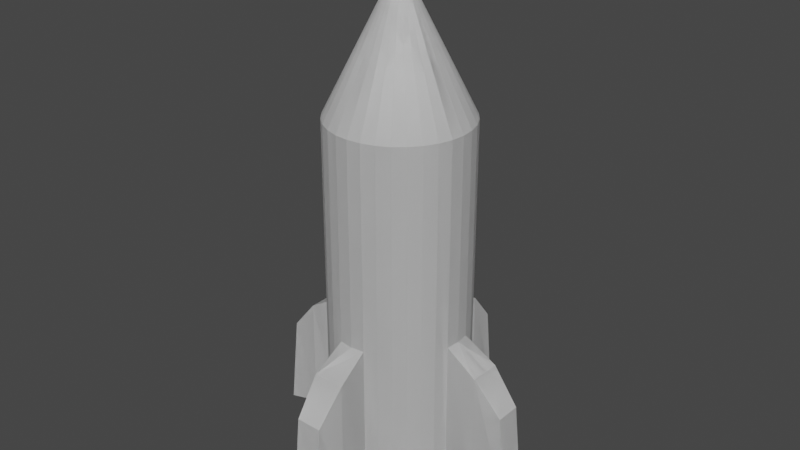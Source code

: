 # Source: missileV1.blend  (saved by Blender 3.6.13; exported with 4.5.12 LTS)
import bpy
from mathutils import Matrix  # noqa: F401  (used for matrix-valued properties, if any)

bpy.ops.wm.read_factory_settings(use_empty=True)
scene = bpy.context.scene
scene.name = 'Scene'

# ---- collections
col_collection = bpy.data.collections.new('Collection'); scene.collection.children.link(col_collection)

# ---- world
world_world = bpy.data.worlds.new('World'); scene.world = world_world
world_world.use_nodes = True; world_world.node_tree.nodes.clear()
_N = world_world.node_tree.nodes; _L = world_world.node_tree.links
n0 = _N.new('ShaderNodeOutputWorld'); n0.name = 'World Output'; n0.location = (300, 300)
n1 = _N.new('ShaderNodeBackground'); n1.name = 'Background'; n1.location = (10, 300)
n1.inputs[0].default_value = (0.05088, 0.05088, 0.05088, 1.0)
_L.new(n1.outputs[0], n0.inputs[0])
n0.is_active_output = True
world_world.color = (0.05088, 0.05088, 0.05088)
world_world.use_sun_shadow = False
world_world.sun_shadow_jitter_overblur = 0.0

# ---- meshes
me_cone = bpy.data.meshes.new('Cone')
me_cone.from_pydata([(0.0, 1.0, -1.0), (0.1951, 0.9808, -1.0), (0.3827, 0.9239, -1.0), (0.5556, 0.8315, -1.0), (0.7071, 0.7071, -1.0), (0.8315, 0.5556, -1.0), (0.9239, 0.3827, -1.0), (0.9808, 0.1951, -1.0), (1.0, 0.0, -1.0), (0.9808, -0.1951, -1.0), (0.9239, -0.3827, -1.0), (0.8315, -0.5556, -1.0), (0.7071, -0.7071, -1.0), (0.5556, -0.8315, -1.0), (0.3827, -0.9239, -1.0), (0.1951, -0.9808, -1.0), (0.0, -1.0, -1.0), (-0.1951, -0.9808, -1.0), (-0.3827, -0.9239, -1.0), (-0.5556, -0.8315, -1.0), (-0.7071, -0.7071, -1.0), (-0.8315, -0.5556, -1.0), (-0.9239, -0.3827, -1.0), (-0.9808, -0.1951, -1.0), (-1.0, 0.0, -1.0), (-0.9808, 0.1951, -1.0), (-0.9239, 0.3827, -1.0), (-0.8315, 0.5556, -1.0), (-0.7071, 0.7071, -1.0), (-0.5556, 0.8315, -1.0), (-0.3827, 0.9239, -1.0), (-0.1951, 0.9808, -1.0), (0.0, 0.0, 1.0), (0.1828, 0.898, -6.065), (0.3508, 0.847, -6.065), (0.5093, 0.7623, -6.065), (0.6483, 0.6483, -6.065), (0.7623, 0.5093, -6.065), (0.847, 0.3508, -6.065), (0.898, 0.1828, -6.065), (0.898, -0.1828, -6.065), (0.847, -0.3508, -6.065), (0.7623, -0.5093, -6.065), (0.6483, -0.6483, -6.065), (0.5093, -0.7623, -6.065), (0.3508, -0.847, -6.065), (0.1828, -0.898, -6.065), (-0.1828, -0.898, -6.065), (-0.3508, -0.847, -6.065), (-0.5093, -0.7623, -6.065), (-0.6483, -0.6483, -6.065), (-0.7623, -0.5093, -6.065), (-0.847, -0.3508, -6.065), (-0.898, -0.1828, -6.065), (-0.898, 0.1828, -6.065), (-0.847, 0.3508, -6.065), (-0.7623, 0.5093, -6.065), (-0.6483, 0.6483, -6.065), (-0.5093, 0.7623, -6.065), (-0.3508, 0.847, -6.065), (-0.1828, 0.898, -6.065), (-0.9808, 0.1951, -3.952), (-1.0, 0.0, -3.952), (-7.556e-08, 1.0, -3.952), (-0.1951, 0.9808, -3.952), (0.9808, 0.1951, -3.952), (0.1951, 0.9808, -3.952), (1.0, 0.0, -3.952), (0.1951, -0.9808, -3.952), (0.9808, -0.1951, -3.952), (-7.556e-08, -1.0, -3.952), (-0.9808, -0.1951, -3.952), (-0.1951, -0.9808, -3.952), (0.2275, 1.453, -5.914), (1.453, 0.2275, -5.914), (1.453, -0.2275, -5.914), (0.2275, -1.453, -5.914), (-0.2275, -1.453, -5.914), (-1.453, -0.2275, -5.914), (-1.453, 0.2275, -5.914), (-0.2275, 1.453, -5.914), (-1.453, 0.2275, -4.239), (1.453, 0.2275, -4.239), (0.2275, 1.453, -4.239), (0.2275, -1.453, -4.239), (1.453, -0.2275, -4.239), (-1.453, -0.2275, -4.239), (-0.2275, -1.453, -4.239), (-0.2275, 1.453, -4.239), (0.1993, 1.98, -6.073), (1.98, 0.1993, -6.073), (1.98, -0.1993, -6.073), (0.1993, -1.98, -6.073), (-0.1993, -1.98, -6.073), (-1.98, -0.1993, -6.073), (-1.98, 0.1993, -6.073), (-0.1993, 1.98, -6.073), (-1.846, 0.1858, -4.715), (1.846, 0.1858, -4.715), (0.1858, 1.846, -4.715), (0.1858, -1.846, -4.715), (1.846, -0.1858, -4.715), (-1.846, -0.1858, -4.715), (-0.1858, -1.846, -4.715), (-0.1858, 1.846, -4.715), (0.1951, 0.9808, -6.065), (0.3827, 0.9239, -6.065), (0.5556, 0.8315, -6.065), (0.7071, 0.7071, -6.065), (0.8315, 0.5556, -6.065), (0.9239, 0.3827, -6.065), (0.9808, 0.1951, -6.065), (0.9808, -0.1951, -6.065), (0.9239, -0.3827, -6.065), (0.8315, -0.5556, -6.065), (0.7071, -0.7071, -6.065), (0.5556, -0.8315, -6.065), (0.3827, -0.9239, -6.065), (0.1951, -0.9808, -6.065), (-0.1951, -0.9808, -6.065), (-0.3827, -0.9239, -6.065), (-0.5556, -0.8315, -6.065), (-0.7071, -0.7071, -6.065), (-0.8315, -0.5556, -6.065), (-0.9239, -0.3827, -6.065), (-0.9808, -0.1951, -6.065), (-0.9808, 0.1951, -6.065), (-0.9239, 0.3827, -6.065), (-0.8315, 0.5556, -6.065), (-0.7071, 0.7071, -6.065), (-0.5556, 0.8315, -6.065), (-0.3827, 0.9239, -6.065), (-0.1951, 0.9808, -6.065), (0.03592, 0.1746, -5.002), (0.06828, 0.1648, -5.002), (0.09912, 0.1483, -5.002), (0.1262, 0.1262, -5.002), (0.1483, 0.09912, -5.002), (0.1648, 0.06828, -5.002), (0.1746, 0.03592, -5.002), (0.1746, -0.03592, -5.002), (0.1648, -0.06828, -5.002), (0.1483, -0.09912, -5.002), (0.1262, -0.1262, -5.002), (0.09912, -0.1483, -5.002), (0.06828, -0.1648, -5.002), (0.03592, -0.1746, -5.002), (-0.03592, -0.1746, -5.002), (-0.06828, -0.1648, -5.002), (-0.09912, -0.1483, -5.002), (-0.1262, -0.1262, -5.002), (-0.1483, -0.09912, -5.002), (-0.1648, -0.06828, -5.002), (-0.1746, -0.03592, -5.002), (-0.1746, 0.03592, -5.002), (-0.1648, 0.06828, -5.002), (-0.1483, 0.09912, -5.002), (-0.1262, 0.1262, -5.002), (-0.09912, 0.1483, -5.002), (-0.06828, 0.1648, -5.002), (-0.03592, 0.1746, -5.002), (0.1828, 0.898, -5.457), (0.3508, 0.847, -5.457), (0.5093, 0.7623, -5.457), (0.6483, 0.6483, -5.457), (0.7623, 0.5093, -5.457), (0.847, 0.3508, -5.457), (0.898, 0.1828, -5.457), (0.898, -0.1828, -5.457), (0.847, -0.3508, -5.457), (0.7623, -0.5093, -5.457), (0.6483, -0.6483, -5.457), (0.5093, -0.7623, -5.457), (0.3508, -0.847, -5.457), (0.1828, -0.898, -5.457), (-0.1828, -0.898, -5.457), (-0.3508, -0.847, -5.457), (-0.5093, -0.7623, -5.457), (-0.6483, -0.6483, -5.457), (-0.7623, -0.5093, -5.457), (-0.847, -0.3508, -5.457), (-0.898, -0.1828, -5.457), (-0.898, 0.1828, -5.457), (-0.847, 0.3508, -5.457), (-0.7623, 0.5093, -5.457), (-0.6483, 0.6483, -5.457), (-0.5093, 0.7623, -5.457), (-0.3508, 0.847, -5.457), (-0.1828, 0.898, -5.457), (0.4904, -0.09755, 0.0)], [], [(0, 32, 1), (1, 32, 2), (2, 32, 3), (3, 32, 4), (4, 32, 5), (5, 32, 6), (6, 32, 7), (7, 32, 8), (8, 32, 189, 9), (9, 189, 32, 10), (10, 32, 11), (11, 32, 12), (12, 32, 13), (13, 32, 14), (14, 32, 15), (15, 32, 16), (16, 32, 17), (17, 32, 18), (18, 32, 19), (19, 32, 20), (20, 32, 21), (21, 32, 22), (22, 32, 23), (23, 32, 24), (24, 32, 25), (25, 32, 26), (26, 32, 27), (27, 32, 28), (28, 32, 29), (29, 32, 30), (64, 63, 66, 83, 88), (30, 32, 31), (31, 32, 0), (44, 45, 173, 172), (86, 81, 97, 102), (66, 105, 73, 83), (4, 5, 109, 108), (11, 12, 115, 114), (18, 19, 121, 120), (25, 26, 127, 126, 61), (5, 6, 110, 109), (12, 13, 116, 115), (19, 20, 122, 121), (26, 27, 128, 127), (62, 61, 81, 86, 71), (6, 7, 65, 111, 110), (13, 14, 117, 116), (20, 21, 123, 122), (111, 65, 82, 74), (27, 28, 129, 128), (14, 15, 68, 118, 117), (21, 22, 124, 123), (1, 2, 106, 105, 66), (61, 126, 79, 81), (132, 64, 88, 80), (28, 29, 130, 129), (22, 23, 71, 125, 124), (2, 3, 107, 106), (29, 30, 131, 130), (125, 78, 79, 126), (17, 18, 120, 119, 72), (9, 10, 113, 112, 69), (3, 4, 108, 107), (30, 31, 64, 132, 131), (10, 11, 114, 113), (23, 24, 62, 71), (16, 17, 72, 70), (15, 16, 70, 68), (8, 9, 69, 67), (7, 8, 67, 65), (0, 1, 66, 63), (31, 0, 63, 64), (24, 25, 61, 62), (85, 75, 91, 101), (73, 80, 96, 89), (84, 87, 103, 100), (76, 84, 100, 92), (65, 67, 69, 85, 82), (80, 88, 104, 96), (72, 119, 77, 87), (112, 111, 74, 75), (69, 112, 75, 85), (105, 132, 80, 73), (125, 71, 86, 78), (119, 118, 76, 77), (78, 94, 95, 79), (118, 68, 84, 76), (70, 72, 87, 84, 68), (101, 91, 90, 98), (103, 93, 92, 100), (102, 97, 95, 94), (82, 85, 101, 98), (81, 79, 95, 97), (75, 74, 90, 91), (88, 83, 99, 104), (78, 86, 102, 94), (87, 77, 93, 103), (74, 82, 98, 90), (77, 76, 92, 93), (83, 73, 89, 99), (99, 89, 96, 104), (34, 33, 105, 106), (35, 34, 106, 107), (36, 35, 107, 108), (37, 36, 108, 109), (38, 37, 109, 110), (39, 38, 110, 111), (40, 39, 111, 112), (41, 40, 112, 113), (42, 41, 113, 114), (43, 42, 114, 115), (44, 43, 115, 116), (45, 44, 116, 117), (46, 45, 117, 118), (47, 46, 118, 119), (48, 47, 119, 120), (49, 48, 120, 121), (50, 49, 121, 122), (51, 50, 122, 123), (52, 51, 123, 124), (53, 52, 124, 125), (54, 53, 125, 126), (55, 54, 126, 127), (56, 55, 127, 128), (57, 56, 128, 129), (58, 57, 129, 130), (59, 58, 130, 131), (60, 59, 131, 132), (33, 60, 132, 105), (133, 134, 135, 136, 137, 138, 139, 140, 141, 142, 143, 144, 145, 146, 147, 148, 149, 150, 151, 152, 153, 154, 155, 156, 157, 158, 159, 160), (58, 59, 187, 186), (45, 46, 174, 173), (59, 60, 188, 187), (46, 47, 175, 174), (33, 34, 162, 161), (60, 33, 161, 188), (47, 48, 176, 175), (34, 35, 163, 162), (48, 49, 177, 176), (35, 36, 164, 163), (49, 50, 178, 177), (36, 37, 165, 164), (50, 51, 179, 178), (37, 38, 166, 165), (51, 52, 180, 179), (38, 39, 167, 166), (52, 53, 181, 180), (39, 40, 168, 167), (53, 54, 182, 181), (40, 41, 169, 168), (54, 55, 183, 182), (41, 42, 170, 169), (55, 56, 184, 183), (42, 43, 171, 170), (56, 57, 185, 184), (43, 44, 172, 171), (57, 58, 186, 185), (134, 133, 161, 162), (135, 134, 162, 163), (136, 135, 163, 164), (137, 136, 164, 165), (138, 137, 165, 166), (139, 138, 166, 167), (140, 139, 167, 168), (141, 140, 168, 169), (142, 141, 169, 170), (143, 142, 170, 171), (144, 143, 171, 172), (145, 144, 172, 173), (146, 145, 173, 174), (147, 146, 174, 175), (148, 147, 175, 176), (149, 148, 176, 177), (150, 149, 177, 178), (151, 150, 178, 179), (152, 151, 179, 180), (153, 152, 180, 181), (154, 153, 181, 182), (155, 154, 182, 183), (156, 155, 183, 184), (157, 156, 184, 185), (158, 157, 185, 186), (159, 158, 186, 187), (160, 159, 187, 188), (133, 160, 188, 161)])
_uv = me_cone.uv_layers.new(name='UVMap')
_uv.uv.foreach_set('vector', [0.25, 0.49, 0.25, 0.25, 0.2968, 0.4854, 0.2968, 0.4854, 0.25, 0.25, 0.3418, 0.4717, 0.3418, 0.4717, 0.25, 0.25, 0.3833, 0.4496, 0.3833, 0.4496, 0.25, 0.25, 0.4197, 0.4197, 0.4197, 0.4197, 0.25, 0.25, 0.4496, 0.3833, 0.4496, 0.3833, 0.25, 0.25, 0.4717, 0.3418, 0.4717, 0.3418, 0.25, 0.25, 0.4854, 0.2968, 0.4854, 0.2968, 0.25, 0.25, 0.49, 0.25, 0.49, 0.25, 0.25, 0.25, 0.3677, 0.2266, 0.4854, 0.2032, 0.4854, 0.2032, 0.3677, 0.2266, 0.25, 0.25, 0.4717, 0.1582, 0.4717, 0.1582, 0.25, 0.25, 0.4496, 0.1167, 0.4496, 0.1167, 0.25, 0.25, 0.4197, 0.08029, 0.4197, 0.08029, 0.25, 0.25, 0.3833, 0.05045, 0.3833, 0.05045, 0.25, 0.25, 0.3418, 0.02827, 0.3418, 0.02827, 0.25, 0.25, 0.2968, 0.01461, 0.2968, 0.01461, 0.25, 0.25, 0.25, 0.01, 0.25, 0.01, 0.25, 0.25, 0.2032, 0.01461, 0.2032, 0.01461, 0.25, 0.25, 0.1582, 0.02827, 0.1582, 0.02827, 0.25, 0.25, 0.1167, 0.05045, 0.1167, 0.05045, 0.25, 0.25, 0.08029, 0.08029, 0.08029, 0.08029, 0.25, 0.25, 0.05045, 0.1167, 0.05045, 0.1167, 0.25, 0.25, 0.02827, 0.1582, 0.02827, 0.1582, 0.25, 0.25, 0.01461, 0.2032, 0.01461, 0.2032, 0.25, 0.25, 0.01, 0.25, 0.01, 0.25, 0.25, 0.25, 0.01461, 0.2968, 0.01461, 0.2968, 0.25, 0.25, 0.02827, 0.3418, 0.02827, 0.3418, 0.25, 0.25, 0.05045, 0.3833, 0.05045, 0.3833, 0.25, 0.25, 0.08029, 0.4197, 0.08029, 0.4197, 0.25, 0.25, 0.1167, 0.4496, 0.1167, 0.4496, 0.25, 0.25, 0.1582, 0.4717, 0.2032, 0.4854, 0.25, 0.49, 0.2968, 0.4854, 0.2968, 0.4854, 0.2032, 0.4854, 0.1582, 0.4717, 0.25, 0.25, 0.2032, 0.4854, 0.2032, 0.4854, 0.25, 0.25, 0.25, 0.49, 0.8722, 0.06705, 0.8342, 0.04672, 0.8342, 0.04672, 0.8722, 0.06705, 0.01461, 0.2032, 0.01461, 0.2968, 0.01461, 0.2968, 0.01461, 0.2032, 0.2968, 0.4854, 0.2968, 0.4854, 0.2968, 0.4854, 0.2968, 0.4854, 0.4197, 0.4197, 0.4496, 0.3833, 0.4496, 0.3833, 0.4197, 0.4197, 0.4496, 0.1167, 0.4197, 0.08029, 0.4197, 0.08029, 0.4496, 0.1167, 0.1582, 0.02827, 0.1167, 0.05045, 0.1167, 0.05045, 0.1582, 0.02827, 0.01461, 0.2968, 0.02827, 0.3418, 0.02827, 0.3418, 0.01461, 0.2968, 0.01461, 0.2968, 0.4496, 0.3833, 0.4717, 0.3418, 0.4717, 0.3418, 0.4496, 0.3833, 0.4197, 0.08029, 0.3833, 0.05045, 0.3833, 0.05045, 0.4197, 0.08029, 0.1167, 0.05045, 0.08029, 0.08029, 0.08029, 0.08029, 0.1167, 0.05045, 0.02827, 0.3418, 0.05045, 0.3833, 0.05045, 0.3833, 0.02827, 0.3418, 0.01, 0.25, 0.01461, 0.2968, 0.01461, 0.2968, 0.01461, 0.2032, 0.01461, 0.2032, 0.4717, 0.3418, 0.4854, 0.2968, 0.4854, 0.2968, 0.4854, 0.2968, 0.4717, 0.3418, 0.3833, 0.05045, 0.3418, 0.02827, 0.3418, 0.02827, 0.3833, 0.05045, 0.08029, 0.08029, 0.05045, 0.1167, 0.05045, 0.1167, 0.08029, 0.08029, 0.4854, 0.2968, 0.4854, 0.2968, 0.4854, 0.2968, 0.4854, 0.2968, 0.05045, 0.3833, 0.08029, 0.4197, 0.08029, 0.4197, 0.05045, 0.3833, 0.3418, 0.02827, 0.2968, 0.01461, 0.2968, 0.01461, 0.2968, 0.01461, 0.3418, 0.02827, 0.05045, 0.1167, 0.02827, 0.1582, 0.02827, 0.1582, 0.05045, 0.1167, 0.2968, 0.4854, 0.3418, 0.4717, 0.3418, 0.4717, 0.2968, 0.4854, 0.2968, 0.4854, 0.01461, 0.2968, 0.01461, 0.2968, 0.01461, 0.2968, 0.01461, 0.2968, 0.2032, 0.4854, 0.2032, 0.4854, 0.2032, 0.4854, 0.2032, 0.4854, 0.08029, 0.4197, 0.1167, 0.4496, 0.1167, 0.4496, 0.08029, 0.4197, 0.02827, 0.1582, 0.01461, 0.2032, 0.01461, 0.2032, 0.01461, 0.2032, 0.02827, 0.1582, 0.3418, 0.4717, 0.3833, 0.4496, 0.3833, 0.4496, 0.3418, 0.4717, 0.1167, 0.4496, 0.1582, 0.4717, 0.1582, 0.4717, 0.1167, 0.4496, 0.5146, 0.2032, 0.5146, 0.2032, 0.5146, 0.2968, 0.5146, 0.2968, 0.2032, 0.01461, 0.1582, 0.02827, 0.1582, 0.02827, 0.2032, 0.01461, 0.2032, 0.01461, 0.4854, 0.2032, 0.4717, 0.1582, 0.4717, 0.1582, 0.4854, 0.2032, 0.4854, 0.2032, 0.3833, 0.4496, 0.4197, 0.4197, 0.4197, 0.4197, 0.3833, 0.4496, 0.1582, 0.4717, 0.2032, 0.4854, 0.2032, 0.4854, 0.2032, 0.4854, 0.1582, 0.4717, 0.4717, 0.1582, 0.4496, 0.1167, 0.4496, 0.1167, 0.4717, 0.1582, 0.01461, 0.2032, 0.01, 0.25, 0.01, 0.25, 0.01461, 0.2032, 0.25, 0.01, 0.2032, 0.01461, 0.2032, 0.01461, 0.25, 0.01, 0.2968, 0.01461, 0.25, 0.01, 0.25, 0.01, 0.2968, 0.01461, 0.49, 0.25, 0.4854, 0.2032, 0.4854, 0.2032, 0.49, 0.25, 0.4854, 0.2968, 0.49, 0.25, 0.49, 0.25, 0.4854, 0.2968, 0.25, 0.49, 0.2968, 0.4854, 0.2968, 0.4854, 0.25, 0.49, 0.2032, 0.4854, 0.25, 0.49, 0.25, 0.49, 0.2032, 0.4854, 0.01, 0.25, 0.01461, 0.2968, 0.01461, 0.2968, 0.01, 0.25, 0.4854, 0.2032, 0.4854, 0.2032, 0.4854, 0.2032, 0.4854, 0.2032, 0.7968, 0.4854, 0.7032, 0.4854, 0.7032, 0.4854, 0.7968, 0.4854, 0.2968, 0.01461, 0.2032, 0.01461, 0.2032, 0.01461, 0.2968, 0.01461, 0.2968, 0.01461, 0.2968, 0.01461, 0.2968, 0.01461, 0.2968, 0.01461, 0.4854, 0.2968, 0.49, 0.25, 0.4854, 0.2032, 0.4854, 0.2032, 0.4854, 0.2968, 0.2032, 0.4854, 0.2032, 0.4854, 0.2032, 0.4854, 0.2032, 0.4854, 0.2032, 0.01461, 0.2032, 0.01461, 0.2032, 0.01461, 0.2032, 0.01461, 0.9854, 0.2032, 0.9854, 0.2968, 0.9854, 0.2968, 0.9854, 0.2032, 0.4854, 0.2032, 0.4854, 0.2032, 0.4854, 0.2032, 0.4854, 0.2032, 0.7968, 0.4854, 0.7032, 0.4854, 0.7032, 0.4854, 0.7968, 0.4854, 0.01461, 0.2032, 0.01461, 0.2032, 0.01461, 0.2032, 0.01461, 0.2032, 0.7032, 0.01461, 0.7968, 0.01461, 0.7968, 0.01461, 0.7032, 0.01461, 0.5146, 0.2032, 0.5146, 0.2032, 0.5146, 0.2968, 0.5146, 0.2968, 0.2968, 0.01461, 0.2968, 0.01461, 0.2968, 0.01461, 0.2968, 0.01461, 0.25, 0.01, 0.2032, 0.01461, 0.2032, 0.01461, 0.2968, 0.01461, 0.2968, 0.01461, 0.4854, 0.2032, 0.4854, 0.2032, 0.4854, 0.2968, 0.4854, 0.2968, 0.2032, 0.01461, 0.2032, 0.01461, 0.2968, 0.01461, 0.2968, 0.01461, 0.01461, 0.2032, 0.01461, 0.2968, 0.01461, 0.2968, 0.01461, 0.2032, 0.4854, 0.2968, 0.4854, 0.2032, 0.4854, 0.2032, 0.4854, 0.2968, 0.01461, 0.2968, 0.01461, 0.2968, 0.01461, 0.2968, 0.01461, 0.2968, 0.9854, 0.2032, 0.9854, 0.2968, 0.9854, 0.2968, 0.9854, 0.2032, 0.2032, 0.4854, 0.2968, 0.4854, 0.2968, 0.4854, 0.2032, 0.4854, 0.01461, 0.2032, 0.01461, 0.2032, 0.01461, 0.2032, 0.01461, 0.2032, 0.2032, 0.01461, 0.2032, 0.01461, 0.2032, 0.01461, 0.2032, 0.01461, 0.4854, 0.2968, 0.4854, 0.2968, 0.4854, 0.2968, 0.4854, 0.2968, 0.7032, 0.01461, 0.7968, 0.01461, 0.7968, 0.01461, 0.7032, 0.01461, 0.2968, 0.4854, 0.2968, 0.4854, 0.2968, 0.4854, 0.2968, 0.4854, 0.2968, 0.4854, 0.2968, 0.4854, 0.2032, 0.4854, 0.2032, 0.4854, 0.8342, 0.4533, 0.7939, 0.4655, 0.7968, 0.4854, 0.8418, 0.4717, 0.8722, 0.4329, 0.8342, 0.4533, 0.8418, 0.4717, 0.8833, 0.4496, 0.9056, 0.4056, 0.8722, 0.4329, 0.8833, 0.4496, 0.9197, 0.4197, 0.9329, 0.3722, 0.9056, 0.4056, 0.9197, 0.4197, 0.9496, 0.3833, 0.9533, 0.3342, 0.9329, 0.3722, 0.9496, 0.3833, 0.9717, 0.3418, 0.9655, 0.2939, 0.9533, 0.3342, 0.9717, 0.3418, 0.9854, 0.2968, 0.9655, 0.2061, 0.9655, 0.2939, 0.9854, 0.2968, 0.9854, 0.2032, 0.9533, 0.1658, 0.9655, 0.2061, 0.9854, 0.2032, 0.9717, 0.1582, 0.9329, 0.1278, 0.9533, 0.1658, 0.9717, 0.1582, 0.9496, 0.1167, 0.9056, 0.09442, 0.9329, 0.1278, 0.9496, 0.1167, 0.9197, 0.08029, 0.8722, 0.06705, 0.9056, 0.09442, 0.9197, 0.08029, 0.8833, 0.05045, 0.8342, 0.04672, 0.8722, 0.06705, 0.8833, 0.05045, 0.8418, 0.02827, 0.7939, 0.03449, 0.8342, 0.04672, 0.8418, 0.02827, 0.7968, 0.01461, 0.7061, 0.03449, 0.7939, 0.03449, 0.7968, 0.01461, 0.7032, 0.01461, 0.6658, 0.04672, 0.7061, 0.03449, 0.7032, 0.01461, 0.6582, 0.02827, 0.6278, 0.06705, 0.6658, 0.04672, 0.6582, 0.02827, 0.6167, 0.05045, 0.5944, 0.09442, 0.6278, 0.06705, 0.6167, 0.05045, 0.5803, 0.08029, 0.5671, 0.1278, 0.5944, 0.09442, 0.5803, 0.08029, 0.5504, 0.1167, 0.5467, 0.1658, 0.5671, 0.1278, 0.5504, 0.1167, 0.5283, 0.1582, 0.5345, 0.2061, 0.5467, 0.1658, 0.5283, 0.1582, 0.5146, 0.2032, 0.5345, 0.2939, 0.5345, 0.2061, 0.5146, 0.2032, 0.5146, 0.2968, 0.5467, 0.3342, 0.5345, 0.2939, 0.5146, 0.2968, 0.5283, 0.3418, 0.5671, 0.3722, 0.5467, 0.3342, 0.5283, 0.3418, 0.5504, 0.3833, 0.5944, 0.4056, 0.5671, 0.3722, 0.5504, 0.3833, 0.5803, 0.4197, 0.6278, 0.4329, 0.5944, 0.4056, 0.5803, 0.4197, 0.6167, 0.4496, 0.6658, 0.4533, 0.6278, 0.4329, 0.6167, 0.4496, 0.6582, 0.4717, 0.7061, 0.4655, 0.6658, 0.4533, 0.6582, 0.4717, 0.7032, 0.4854, 0.7939, 0.4655, 0.7061, 0.4655, 0.7032, 0.4854, 0.7968, 0.4854, 0.7927, 0.4576, 0.8311, 0.4459, 0.8678, 0.4263, 0.8999, 0.3999, 0.9263, 0.3678, 0.9459, 0.3311, 0.9576, 0.2927, 0.9576, 0.2073, 0.9459, 0.1689, 0.9263, 0.1322, 0.8999, 0.1001, 0.8678, 0.0737, 0.8311, 0.05411, 0.7927, 0.04244, 0.7073, 0.04244, 0.6689, 0.05411, 0.6322, 0.0737, 0.6001, 0.1001, 0.5737, 0.1322, 0.5541, 0.1689, 0.5424, 0.2073, 0.5424, 0.2927, 0.5541, 0.3311, 0.5737, 0.3678, 0.6001, 0.3999, 0.6322, 0.4263, 0.6689, 0.4459, 0.7073, 0.4576, 0.6278, 0.4329, 0.6658, 0.4533, 0.6658, 0.4533, 0.6278, 0.4329, 0.8342, 0.04672, 0.7939, 0.03449, 0.7939, 0.03449, 0.8342, 0.04672, 0.6658, 0.4533, 0.7061, 0.4655, 0.7061, 0.4655, 0.6658, 0.4533, 0.7939, 0.03449, 0.7061, 0.03449, 0.7061, 0.03449, 0.7939, 0.03449, 0.7939, 0.4655, 0.8342, 0.4533, 0.8342, 0.4533, 0.7939, 0.4655, 0.7061, 0.4655, 0.7939, 0.4655, 0.7939, 0.4655, 0.7061, 0.4655, 0.7061, 0.03449, 0.6658, 0.04672, 0.6658, 0.04672, 0.7061, 0.03449, 0.8342, 0.4533, 0.8722, 0.4329, 0.8722, 0.4329, 0.8342, 0.4533, 0.6658, 0.04672, 0.6278, 0.06705, 0.6278, 0.06705, 0.6658, 0.04672, 0.8722, 0.4329, 0.9056, 0.4056, 0.9056, 0.4056, 0.8722, 0.4329, 0.6278, 0.06705, 0.5944, 0.09442, 0.5944, 0.09442, 0.6278, 0.06705, 0.9056, 0.4056, 0.9329, 0.3722, 0.9329, 0.3722, 0.9056, 0.4056, 0.5944, 0.09442, 0.5671, 0.1278, 0.5671, 0.1278, 0.5944, 0.09442, 0.9329, 0.3722, 0.9533, 0.3342, 0.9533, 0.3342, 0.9329, 0.3722, 0.5671, 0.1278, 0.5467, 0.1658, 0.5467, 0.1658, 0.5671, 0.1278, 0.9533, 0.3342, 0.9655, 0.2939, 0.9655, 0.2939, 0.9533, 0.3342, 0.5467, 0.1658, 0.5345, 0.2061, 0.5345, 0.2061, 0.5467, 0.1658, 0.9655, 0.2939, 0.9655, 0.2061, 0.9655, 0.2061, 0.9655, 0.2939, 0.5345, 0.2061, 0.5345, 0.2939, 0.5345, 0.2939, 0.5345, 0.2061, 0.9655, 0.2061, 0.9533, 0.1658, 0.9533, 0.1658, 0.9655, 0.2061, 0.5345, 0.2939, 0.5467, 0.3342, 0.5467, 0.3342, 0.5345, 0.2939, 0.9533, 0.1658, 0.9329, 0.1278, 0.9329, 0.1278, 0.9533, 0.1658, 0.5467, 0.3342, 0.5671, 0.3722, 0.5671, 0.3722, 0.5467, 0.3342, 0.9329, 0.1278, 0.9056, 0.09442, 0.9056, 0.09442, 0.9329, 0.1278, 0.5671, 0.3722, 0.5944, 0.4056, 0.5944, 0.4056, 0.5671, 0.3722, 0.9056, 0.09442, 0.8722, 0.06705, 0.8722, 0.06705, 0.9056, 0.09442, 0.5944, 0.4056, 0.6278, 0.4329, 0.6278, 0.4329, 0.5944, 0.4056, 0.8311, 0.4459, 0.7927, 0.4576, 0.7939, 0.4655, 0.8342, 0.4533, 0.8678, 0.4263, 0.8311, 0.4459, 0.8342, 0.4533, 0.8722, 0.4329, 0.8999, 0.3999, 0.8678, 0.4263, 0.8722, 0.4329, 0.9056, 0.4056, 0.9263, 0.3678, 0.8999, 0.3999, 0.9056, 0.4056, 0.9329, 0.3722, 0.9459, 0.3311, 0.9263, 0.3678, 0.9329, 0.3722, 0.9533, 0.3342, 0.9576, 0.2927, 0.9459, 0.3311, 0.9533, 0.3342, 0.9655, 0.2939, 0.9576, 0.2073, 0.9576, 0.2927, 0.9655, 0.2939, 0.9655, 0.2061, 0.9459, 0.1689, 0.9576, 0.2073, 0.9655, 0.2061, 0.9533, 0.1658, 0.9263, 0.1322, 0.9459, 0.1689, 0.9533, 0.1658, 0.9329, 0.1278, 0.8999, 0.1001, 0.9263, 0.1322, 0.9329, 0.1278, 0.9056, 0.09442, 0.8678, 0.0737, 0.8999, 0.1001, 0.9056, 0.09442, 0.8722, 0.06705, 0.8311, 0.05411, 0.8678, 0.0737, 0.8722, 0.06705, 0.8342, 0.04672, 0.7927, 0.04244, 0.8311, 0.05411, 0.8342, 0.04672, 0.7939, 0.03449, 0.7073, 0.04244, 0.7927, 0.04244, 0.7939, 0.03449, 0.7061, 0.03449, 0.6689, 0.05411, 0.7073, 0.04244, 0.7061, 0.03449, 0.6658, 0.04672, 0.6322, 0.0737, 0.6689, 0.05411, 0.6658, 0.04672, 0.6278, 0.06705, 0.6001, 0.1001, 0.6322, 0.0737, 0.6278, 0.06705, 0.5944, 0.09442, 0.5737, 0.1322, 0.6001, 0.1001, 0.5944, 0.09442, 0.5671, 0.1278, 0.5541, 0.1689, 0.5737, 0.1322, 0.5671, 0.1278, 0.5467, 0.1658, 0.5424, 0.2073, 0.5541, 0.1689, 0.5467, 0.1658, 0.5345, 0.2061, 0.5424, 0.2927, 0.5424, 0.2073, 0.5345, 0.2061, 0.5345, 0.2939, 0.5541, 0.3311, 0.5424, 0.2927, 0.5345, 0.2939, 0.5467, 0.3342, 0.5737, 0.3678, 0.5541, 0.3311, 0.5467, 0.3342, 0.5671, 0.3722, 0.6001, 0.3999, 0.5737, 0.3678, 0.5671, 0.3722, 0.5944, 0.4056, 0.6322, 0.4263, 0.6001, 0.3999, 0.5944, 0.4056, 0.6278, 0.4329, 0.6689, 0.4459, 0.6322, 0.4263, 0.6278, 0.4329, 0.6658, 0.4533, 0.7073, 0.4576, 0.6689, 0.4459, 0.6658, 0.4533, 0.7061, 0.4655, 0.7927, 0.4576, 0.7073, 0.4576, 0.7061, 0.4655, 0.7939, 0.4655])
me_cone.update()
me_cone_001 = bpy.data.meshes.new('Cone.001')
me_cone_001.from_pydata([(0.0, 1.0, -1.0), (0.1951, 0.9808, -1.0), (0.3827, 0.9239, -1.0), (0.5556, 0.8315, -1.0), (0.7071, 0.7071, -1.0), (0.8315, 0.5556, -1.0), (0.9239, 0.3827, -1.0), (0.9808, 0.1951, -1.0), (1.0, 0.0, -1.0), (0.9808, -0.1951, -1.0), (0.9239, -0.3827, -1.0), (0.8315, -0.5556, -1.0), (0.7071, -0.7071, -1.0), (0.5556, -0.8315, -1.0), (0.3827, -0.9239, -1.0), (0.1951, -0.9808, -1.0), (0.0, -1.0, -1.0), (-0.1951, -0.9808, -1.0), (-0.3827, -0.9239, -1.0), (-0.5556, -0.8315, -1.0), (-0.7071, -0.7071, -1.0), (-0.8315, -0.5556, -1.0), (-0.9239, -0.3827, -1.0), (-0.9808, -0.1951, -1.0), (-1.0, 0.0, -1.0), (-0.9808, 0.1951, -1.0), (-0.9239, 0.3827, -1.0), (-0.8315, 0.5556, -1.0), (-0.7071, 0.7071, -1.0), (-0.5556, 0.8315, -1.0), (-0.3827, 0.9239, -1.0), (-0.1951, 0.9808, -1.0), (0.0, 0.0, 1.0), (-0.9808, 0.1951, -3.952), (-1.0, 0.0, -3.952), (-7.556e-08, 1.0, -3.952), (-0.1951, 0.9808, -3.952), (0.9808, 0.1951, -3.952), (0.1951, 0.9808, -3.952), (1.0, 0.0, -3.952), (0.1951, -0.9808, -3.952), (0.9808, -0.1951, -3.952), (-7.556e-08, -1.0, -3.952), (-0.9808, -0.1951, -3.952), (-0.1951, -0.9808, -3.952), (0.2275, 1.453, -5.914), (1.453, 0.2275, -5.914), (1.453, -0.2275, -5.914), (0.2275, -1.453, -5.914), (-0.2275, -1.453, -5.914), (-1.453, -0.2275, -5.914), (-1.453, 0.2275, -5.914), (-0.2275, 1.453, -5.914), (-1.453, 0.2275, -4.239), (1.453, 0.2275, -4.239), (0.2275, 1.453, -4.239), (0.2275, -1.453, -4.239), (1.453, -0.2275, -4.239), (-1.453, -0.2275, -4.239), (-0.2275, -1.453, -4.239), (-0.2275, 1.453, -4.239), (0.1993, 1.98, -6.073), (1.98, 0.1993, -6.073), (1.98, -0.1993, -6.073), (0.1993, -1.98, -6.073), (-0.1993, -1.98, -6.073), (-1.98, -0.1993, -6.073), (-1.98, 0.1993, -6.073), (-0.1993, 1.98, -6.073), (-1.846, 0.1858, -4.715), (1.846, 0.1858, -4.715), (0.1858, 1.846, -4.715), (0.1858, -1.846, -4.715), (1.846, -0.1858, -4.715), (-1.846, -0.1858, -4.715), (-0.1858, -1.846, -4.715), (-0.1858, 1.846, -4.715), (0.1951, 0.9808, -6.065), (0.9808, 0.1951, -6.065), (0.9808, -0.1951, -6.065), (0.1951, -0.9808, -6.065), (-0.1951, -0.9808, -6.065), (-0.9808, -0.1951, -6.065), (-0.9808, 0.1951, -6.065), (-0.1951, 0.9808, -6.065), (0.4904, -0.09755, 0.0)], [], [(0, 32, 1), (1, 32, 2), (2, 32, 3), (3, 32, 4), (4, 32, 5), (5, 32, 6), (6, 32, 7), (7, 32, 8), (8, 32, 85, 9), (9, 85, 32, 10), (10, 32, 11), (11, 32, 12), (12, 32, 13), (13, 32, 14), (14, 32, 15), (15, 32, 16), (16, 32, 17), (17, 32, 18), (18, 32, 19), (19, 32, 20), (20, 32, 21), (21, 32, 22), (22, 32, 23), (23, 32, 24), (24, 32, 25), (25, 32, 26), (26, 32, 27), (27, 32, 28), (28, 32, 29), (29, 32, 30), (36, 35, 38, 55, 60), (30, 32, 31), (31, 32, 0), (58, 53, 69, 74), (38, 77, 45, 55), (34, 33, 53, 58, 43), (78, 37, 54, 46), (33, 83, 51, 53), (84, 36, 60, 52), (82, 50, 51, 83), (57, 47, 63, 73), (45, 52, 68, 61), (56, 59, 75, 72), (48, 56, 72, 64), (37, 39, 41, 57, 54), (52, 60, 76, 68), (44, 81, 49, 59), (79, 78, 46, 47), (41, 79, 47, 57), (77, 84, 52, 45), (82, 43, 58, 50), (81, 80, 48, 49), (50, 66, 67, 51), (80, 40, 56, 48), (42, 44, 59, 56, 40), (73, 63, 62, 70), (75, 65, 64, 72), (74, 69, 67, 66), (54, 57, 73, 70), (53, 51, 67, 69), (47, 46, 62, 63), (60, 55, 71, 76), (50, 58, 74, 66), (59, 49, 65, 75), (46, 54, 70, 62), (49, 48, 64, 65), (55, 45, 61, 71), (71, 61, 68, 76)])
_uv = me_cone_001.uv_layers.new(name='UVMap')
_uv.uv.foreach_set('vector', [0.25, 0.49, 0.25, 0.25, 0.2968, 0.4854, 0.2968, 0.4854, 0.25, 0.25, 0.3418, 0.4717, 0.3418, 0.4717, 0.25, 0.25, 0.3833, 0.4496, 0.3833, 0.4496, 0.25, 0.25, 0.4197, 0.4197, 0.4197, 0.4197, 0.25, 0.25, 0.4496, 0.3833, 0.4496, 0.3833, 0.25, 0.25, 0.4717, 0.3418, 0.4717, 0.3418, 0.25, 0.25, 0.4854, 0.2968, 0.4854, 0.2968, 0.25, 0.25, 0.49, 0.25, 0.49, 0.25, 0.25, 0.25, 0.3677, 0.2266, 0.4854, 0.2032, 0.4854, 0.2032, 0.3677, 0.2266, 0.25, 0.25, 0.4717, 0.1582, 0.4717, 0.1582, 0.25, 0.25, 0.4496, 0.1167, 0.4496, 0.1167, 0.25, 0.25, 0.4197, 0.08029, 0.4197, 0.08029, 0.25, 0.25, 0.3833, 0.05045, 0.3833, 0.05045, 0.25, 0.25, 0.3418, 0.02827, 0.3418, 0.02827, 0.25, 0.25, 0.2968, 0.01461, 0.2968, 0.01461, 0.25, 0.25, 0.25, 0.01, 0.25, 0.01, 0.25, 0.25, 0.2032, 0.01461, 0.2032, 0.01461, 0.25, 0.25, 0.1582, 0.02827, 0.1582, 0.02827, 0.25, 0.25, 0.1167, 0.05045, 0.1167, 0.05045, 0.25, 0.25, 0.08029, 0.08029, 0.08029, 0.08029, 0.25, 0.25, 0.05045, 0.1167, 0.05045, 0.1167, 0.25, 0.25, 0.02827, 0.1582, 0.02827, 0.1582, 0.25, 0.25, 0.01461, 0.2032, 0.01461, 0.2032, 0.25, 0.25, 0.01, 0.25, 0.01, 0.25, 0.25, 0.25, 0.01461, 0.2968, 0.01461, 0.2968, 0.25, 0.25, 0.02827, 0.3418, 0.02827, 0.3418, 0.25, 0.25, 0.05045, 0.3833, 0.05045, 0.3833, 0.25, 0.25, 0.08029, 0.4197, 0.08029, 0.4197, 0.25, 0.25, 0.1167, 0.4496, 0.1167, 0.4496, 0.25, 0.25, 0.1582, 0.4717, 0.2032, 0.4854, 0.25, 0.49, 0.2968, 0.4854, 0.2968, 0.4854, 0.2032, 0.4854, 0.1582, 0.4717, 0.25, 0.25, 0.2032, 0.4854, 0.2032, 0.4854, 0.25, 0.25, 0.25, 0.49, 0.01461, 0.2032, 0.01461, 0.2968, 0.01461, 0.2968, 0.01461, 0.2032, 0.2968, 0.4854, 0.2968, 0.4854, 0.2968, 0.4854, 0.2968, 0.4854, 0.01, 0.25, 0.01461, 0.2968, 0.01461, 0.2968, 0.01461, 0.2032, 0.01461, 0.2032, 0.4854, 0.2968, 0.4854, 0.2968, 0.4854, 0.2968, 0.4854, 0.2968, 0.01461, 0.2968, 0.01461, 0.2968, 0.01461, 0.2968, 0.01461, 0.2968, 0.2032, 0.4854, 0.2032, 0.4854, 0.2032, 0.4854, 0.2032, 0.4854, 0.5146, 0.2032, 0.5146, 0.2032, 0.5146, 0.2968, 0.5146, 0.2968, 0.4854, 0.2032, 0.4854, 0.2032, 0.4854, 0.2032, 0.4854, 0.2032, 0.7968, 0.4854, 0.7032, 0.4854, 0.7032, 0.4854, 0.7968, 0.4854, 0.2968, 0.01461, 0.2032, 0.01461, 0.2032, 0.01461, 0.2968, 0.01461, 0.2968, 0.01461, 0.2968, 0.01461, 0.2968, 0.01461, 0.2968, 0.01461, 0.4854, 0.2968, 0.49, 0.25, 0.4854, 0.2032, 0.4854, 0.2032, 0.4854, 0.2968, 0.2032, 0.4854, 0.2032, 0.4854, 0.2032, 0.4854, 0.2032, 0.4854, 0.2032, 0.01461, 0.2032, 0.01461, 0.2032, 0.01461, 0.2032, 0.01461, 0.9854, 0.2032, 0.9854, 0.2968, 0.9854, 0.2968, 0.9854, 0.2032, 0.4854, 0.2032, 0.4854, 0.2032, 0.4854, 0.2032, 0.4854, 0.2032, 0.7968, 0.4854, 0.7032, 0.4854, 0.7032, 0.4854, 0.7968, 0.4854, 0.01461, 0.2032, 0.01461, 0.2032, 0.01461, 0.2032, 0.01461, 0.2032, 0.7032, 0.01461, 0.7968, 0.01461, 0.7968, 0.01461, 0.7032, 0.01461, 0.5146, 0.2032, 0.5146, 0.2032, 0.5146, 0.2968, 0.5146, 0.2968, 0.2968, 0.01461, 0.2968, 0.01461, 0.2968, 0.01461, 0.2968, 0.01461, 0.25, 0.01, 0.2032, 0.01461, 0.2032, 0.01461, 0.2968, 0.01461, 0.2968, 0.01461, 0.4854, 0.2032, 0.4854, 0.2032, 0.4854, 0.2968, 0.4854, 0.2968, 0.2032, 0.01461, 0.2032, 0.01461, 0.2968, 0.01461, 0.2968, 0.01461, 0.01461, 0.2032, 0.01461, 0.2968, 0.01461, 0.2968, 0.01461, 0.2032, 0.4854, 0.2968, 0.4854, 0.2032, 0.4854, 0.2032, 0.4854, 0.2968, 0.01461, 0.2968, 0.01461, 0.2968, 0.01461, 0.2968, 0.01461, 0.2968, 0.9854, 0.2032, 0.9854, 0.2968, 0.9854, 0.2968, 0.9854, 0.2032, 0.2032, 0.4854, 0.2968, 0.4854, 0.2968, 0.4854, 0.2032, 0.4854, 0.01461, 0.2032, 0.01461, 0.2032, 0.01461, 0.2032, 0.01461, 0.2032, 0.2032, 0.01461, 0.2032, 0.01461, 0.2032, 0.01461, 0.2032, 0.01461, 0.4854, 0.2968, 0.4854, 0.2968, 0.4854, 0.2968, 0.4854, 0.2968, 0.7032, 0.01461, 0.7968, 0.01461, 0.7968, 0.01461, 0.7032, 0.01461, 0.2968, 0.4854, 0.2968, 0.4854, 0.2968, 0.4854, 0.2968, 0.4854, 0.2968, 0.4854, 0.2968, 0.4854, 0.2032, 0.4854, 0.2032, 0.4854])
me_cone_001.update()
me_cone_002 = bpy.data.meshes.new('Cone.002')
me_cone_002.from_pydata([(0.0, 1.0, -1.0), (0.1951, 0.9808, -1.0), (0.3827, 0.9239, -1.0), (0.5556, 0.8315, -1.0), (0.7071, 0.7071, -1.0), (0.8315, 0.5556, -1.0), (0.9239, 0.3827, -1.0), (0.9808, 0.1951, -1.0), (1.0, 0.0, -1.0), (0.9808, -0.1951, -1.0), (0.9239, -0.3827, -1.0), (0.8315, -0.5556, -1.0), (0.7071, -0.7071, -1.0), (0.5556, -0.8315, -1.0), (0.3827, -0.9239, -1.0), (0.1951, -0.9808, -1.0), (0.0, -1.0, -1.0), (-0.1951, -0.9808, -1.0), (-0.3827, -0.9239, -1.0), (-0.5556, -0.8315, -1.0), (-0.7071, -0.7071, -1.0), (-0.8315, -0.5556, -1.0), (-0.9239, -0.3827, -1.0), (-0.9808, -0.1951, -1.0), (-1.0, 0.0, -1.0), (-0.9808, 0.1951, -1.0), (-0.9239, 0.3827, -1.0), (-0.8315, 0.5556, -1.0), (-0.7071, 0.7071, -1.0), (-0.5556, 0.8315, -1.0), (-0.3827, 0.9239, -1.0), (-0.1951, 0.9808, -1.0), (0.1828, 0.898, -6.065), (0.3508, 0.847, -6.065), (0.5093, 0.7623, -6.065), (0.6483, 0.6483, -6.065), (0.7623, 0.5093, -6.065), (0.847, 0.3508, -6.065), (0.898, 0.1828, -6.065), (0.898, -0.1828, -6.065), (0.847, -0.3508, -6.065), (0.7623, -0.5093, -6.065), (0.6483, -0.6483, -6.065), (0.5093, -0.7623, -6.065), (0.3508, -0.847, -6.065), (0.1828, -0.898, -6.065), (-0.1828, -0.898, -6.065), (-0.3508, -0.847, -6.065), (-0.5093, -0.7623, -6.065), (-0.6483, -0.6483, -6.065), (-0.7623, -0.5093, -6.065), (-0.847, -0.3508, -6.065), (-0.898, -0.1828, -6.065), (-0.898, 0.1828, -6.065), (-0.847, 0.3508, -6.065), (-0.7623, 0.5093, -6.065), (-0.6483, 0.6483, -6.065), (-0.5093, 0.7623, -6.065), (-0.3508, 0.847, -6.065), (-0.1828, 0.898, -6.065), (-0.9808, 0.1951, -3.952), (-1.0, 0.0, -3.952), (-7.556e-08, 1.0, -3.952), (-0.1951, 0.9808, -3.952), (0.9808, 0.1951, -3.952), (0.1951, 0.9808, -3.952), (1.0, 0.0, -3.952), (0.1951, -0.9808, -3.952), (0.9808, -0.1951, -3.952), (-7.556e-08, -1.0, -3.952), (-0.9808, -0.1951, -3.952), (-0.1951, -0.9808, -3.952), (0.1951, 0.9808, -6.065), (0.3827, 0.9239, -6.065), (0.5556, 0.8315, -6.065), (0.7071, 0.7071, -6.065), (0.8315, 0.5556, -6.065), (0.9239, 0.3827, -6.065), (0.9808, 0.1951, -6.065), (0.9808, -0.1951, -6.065), (0.9239, -0.3827, -6.065), (0.8315, -0.5556, -6.065), (0.7071, -0.7071, -6.065), (0.5556, -0.8315, -6.065), (0.3827, -0.9239, -6.065), (0.1951, -0.9808, -6.065), (-0.1951, -0.9808, -6.065), (-0.3827, -0.9239, -6.065), (-0.5556, -0.8315, -6.065), (-0.7071, -0.7071, -6.065), (-0.8315, -0.5556, -6.065), (-0.9239, -0.3827, -6.065), (-0.9808, -0.1951, -6.065), (-0.9808, 0.1951, -6.065), (-0.9239, 0.3827, -6.065), (-0.8315, 0.5556, -6.065), (-0.7071, 0.7071, -6.065), (-0.5556, 0.8315, -6.065), (-0.3827, 0.9239, -6.065), (-0.1951, 0.9808, -6.065), (0.03592, 0.1746, -5.002), (0.06828, 0.1648, -5.002), (0.09912, 0.1483, -5.002), (0.1262, 0.1262, -5.002), (0.1483, 0.09912, -5.002), (0.1648, 0.06828, -5.002), (0.1746, 0.03592, -5.002), (0.1746, -0.03592, -5.002), (0.1648, -0.06828, -5.002), (0.1483, -0.09912, -5.002), (0.1262, -0.1262, -5.002), (0.09912, -0.1483, -5.002), (0.06828, -0.1648, -5.002), (0.03592, -0.1746, -5.002), (-0.03592, -0.1746, -5.002), (-0.06828, -0.1648, -5.002), (-0.09912, -0.1483, -5.002), (-0.1262, -0.1262, -5.002), (-0.1483, -0.09912, -5.002), (-0.1648, -0.06828, -5.002), (-0.1746, -0.03592, -5.002), (-0.1746, 0.03592, -5.002), (-0.1648, 0.06828, -5.002), (-0.1483, 0.09912, -5.002), (-0.1262, 0.1262, -5.002), (-0.09912, 0.1483, -5.002), (-0.06828, 0.1648, -5.002), (-0.03592, 0.1746, -5.002), (0.1828, 0.898, -5.457), (0.3508, 0.847, -5.457), (0.5093, 0.7623, -5.457), (0.6483, 0.6483, -5.457), (0.7623, 0.5093, -5.457), (0.847, 0.3508, -5.457), (0.898, 0.1828, -5.457), (0.898, -0.1828, -5.457), (0.847, -0.3508, -5.457), (0.7623, -0.5093, -5.457), (0.6483, -0.6483, -5.457), (0.5093, -0.7623, -5.457), (0.3508, -0.847, -5.457), (0.1828, -0.898, -5.457), (-0.1828, -0.898, -5.457), (-0.3508, -0.847, -5.457), (-0.5093, -0.7623, -5.457), (-0.6483, -0.6483, -5.457), (-0.7623, -0.5093, -5.457), (-0.847, -0.3508, -5.457), (-0.898, -0.1828, -5.457), (-0.898, 0.1828, -5.457), (-0.847, 0.3508, -5.457), (-0.7623, 0.5093, -5.457), (-0.6483, 0.6483, -5.457), (-0.5093, 0.7623, -5.457), (-0.3508, 0.847, -5.457), (-0.1828, 0.898, -5.457)], [], [(43, 44, 140, 139), (4, 5, 76, 75), (11, 12, 82, 81), (18, 19, 88, 87), (25, 26, 94, 93, 60), (5, 6, 77, 76), (12, 13, 83, 82), (19, 20, 89, 88), (26, 27, 95, 94), (6, 7, 64, 78, 77), (13, 14, 84, 83), (20, 21, 90, 89), (27, 28, 96, 95), (14, 15, 67, 85, 84), (21, 22, 91, 90), (1, 2, 73, 72, 65), (28, 29, 97, 96), (22, 23, 70, 92, 91), (2, 3, 74, 73), (29, 30, 98, 97), (17, 18, 87, 86, 71), (9, 10, 80, 79, 68), (3, 4, 75, 74), (30, 31, 63, 99, 98), (10, 11, 81, 80), (23, 24, 61, 70), (16, 17, 71, 69), (15, 16, 69, 67), (8, 9, 68, 66), (7, 8, 66, 64), (0, 1, 65, 62), (31, 0, 62, 63), (24, 25, 60, 61), (33, 32, 72, 73), (34, 33, 73, 74), (35, 34, 74, 75), (36, 35, 75, 76), (37, 36, 76, 77), (38, 37, 77, 78), (39, 38, 78, 79), (40, 39, 79, 80), (41, 40, 80, 81), (42, 41, 81, 82), (43, 42, 82, 83), (44, 43, 83, 84), (45, 44, 84, 85), (46, 45, 85, 86), (47, 46, 86, 87), (48, 47, 87, 88), (49, 48, 88, 89), (50, 49, 89, 90), (51, 50, 90, 91), (52, 51, 91, 92), (53, 52, 92, 93), (54, 53, 93, 94), (55, 54, 94, 95), (56, 55, 95, 96), (57, 56, 96, 97), (58, 57, 97, 98), (59, 58, 98, 99), (32, 59, 99, 72), (100, 101, 102, 103, 104, 105, 106, 107, 108, 109, 110, 111, 112, 113, 114, 115, 116, 117, 118, 119, 120, 121, 122, 123, 124, 125, 126, 127), (57, 58, 154, 153), (44, 45, 141, 140), (58, 59, 155, 154), (45, 46, 142, 141), (32, 33, 129, 128), (59, 32, 128, 155), (46, 47, 143, 142), (33, 34, 130, 129), (47, 48, 144, 143), (34, 35, 131, 130), (48, 49, 145, 144), (35, 36, 132, 131), (49, 50, 146, 145), (36, 37, 133, 132), (50, 51, 147, 146), (37, 38, 134, 133), (51, 52, 148, 147), (38, 39, 135, 134), (52, 53, 149, 148), (39, 40, 136, 135), (53, 54, 150, 149), (40, 41, 137, 136), (54, 55, 151, 150), (41, 42, 138, 137), (55, 56, 152, 151), (42, 43, 139, 138), (56, 57, 153, 152), (101, 100, 128, 129), (102, 101, 129, 130), (103, 102, 130, 131), (104, 103, 131, 132), (105, 104, 132, 133), (106, 105, 133, 134), (107, 106, 134, 135), (108, 107, 135, 136), (109, 108, 136, 137), (110, 109, 137, 138), (111, 110, 138, 139), (112, 111, 139, 140), (113, 112, 140, 141), (114, 113, 141, 142), (115, 114, 142, 143), (116, 115, 143, 144), (117, 116, 144, 145), (118, 117, 145, 146), (119, 118, 146, 147), (120, 119, 147, 148), (121, 120, 148, 149), (122, 121, 149, 150), (123, 122, 150, 151), (124, 123, 151, 152), (125, 124, 152, 153), (126, 125, 153, 154), (127, 126, 154, 155), (100, 127, 155, 128)])
_uv = me_cone_002.uv_layers.new(name='UVMap')
_uv.uv.foreach_set('vector', [0.8722, 0.06705, 0.8342, 0.04672, 0.8342, 0.04672, 0.8722, 0.06705, 0.4197, 0.4197, 0.4496, 0.3833, 0.4496, 0.3833, 0.4197, 0.4197, 0.4496, 0.1167, 0.4197, 0.08029, 0.4197, 0.08029, 0.4496, 0.1167, 0.1582, 0.02827, 0.1167, 0.05045, 0.1167, 0.05045, 0.1582, 0.02827, 0.01461, 0.2968, 0.02827, 0.3418, 0.02827, 0.3418, 0.01461, 0.2968, 0.01461, 0.2968, 0.4496, 0.3833, 0.4717, 0.3418, 0.4717, 0.3418, 0.4496, 0.3833, 0.4197, 0.08029, 0.3833, 0.05045, 0.3833, 0.05045, 0.4197, 0.08029, 0.1167, 0.05045, 0.08029, 0.08029, 0.08029, 0.08029, 0.1167, 0.05045, 0.02827, 0.3418, 0.05045, 0.3833, 0.05045, 0.3833, 0.02827, 0.3418, 0.4717, 0.3418, 0.4854, 0.2968, 0.4854, 0.2968, 0.4854, 0.2968, 0.4717, 0.3418, 0.3833, 0.05045, 0.3418, 0.02827, 0.3418, 0.02827, 0.3833, 0.05045, 0.08029, 0.08029, 0.05045, 0.1167, 0.05045, 0.1167, 0.08029, 0.08029, 0.05045, 0.3833, 0.08029, 0.4197, 0.08029, 0.4197, 0.05045, 0.3833, 0.3418, 0.02827, 0.2968, 0.01461, 0.2968, 0.01461, 0.2968, 0.01461, 0.3418, 0.02827, 0.05045, 0.1167, 0.02827, 0.1582, 0.02827, 0.1582, 0.05045, 0.1167, 0.2968, 0.4854, 0.3418, 0.4717, 0.3418, 0.4717, 0.2968, 0.4854, 0.2968, 0.4854, 0.08029, 0.4197, 0.1167, 0.4496, 0.1167, 0.4496, 0.08029, 0.4197, 0.02827, 0.1582, 0.01461, 0.2032, 0.01461, 0.2032, 0.01461, 0.2032, 0.02827, 0.1582, 0.3418, 0.4717, 0.3833, 0.4496, 0.3833, 0.4496, 0.3418, 0.4717, 0.1167, 0.4496, 0.1582, 0.4717, 0.1582, 0.4717, 0.1167, 0.4496, 0.2032, 0.01461, 0.1582, 0.02827, 0.1582, 0.02827, 0.2032, 0.01461, 0.2032, 0.01461, 0.4854, 0.2032, 0.4717, 0.1582, 0.4717, 0.1582, 0.4854, 0.2032, 0.4854, 0.2032, 0.3833, 0.4496, 0.4197, 0.4197, 0.4197, 0.4197, 0.3833, 0.4496, 0.1582, 0.4717, 0.2032, 0.4854, 0.2032, 0.4854, 0.2032, 0.4854, 0.1582, 0.4717, 0.4717, 0.1582, 0.4496, 0.1167, 0.4496, 0.1167, 0.4717, 0.1582, 0.01461, 0.2032, 0.01, 0.25, 0.01, 0.25, 0.01461, 0.2032, 0.25, 0.01, 0.2032, 0.01461, 0.2032, 0.01461, 0.25, 0.01, 0.2968, 0.01461, 0.25, 0.01, 0.25, 0.01, 0.2968, 0.01461, 0.49, 0.25, 0.4854, 0.2032, 0.4854, 0.2032, 0.49, 0.25, 0.4854, 0.2968, 0.49, 0.25, 0.49, 0.25, 0.4854, 0.2968, 0.25, 0.49, 0.2968, 0.4854, 0.2968, 0.4854, 0.25, 0.49, 0.2032, 0.4854, 0.25, 0.49, 0.25, 0.49, 0.2032, 0.4854, 0.01, 0.25, 0.01461, 0.2968, 0.01461, 0.2968, 0.01, 0.25, 0.8342, 0.4533, 0.7939, 0.4655, 0.7968, 0.4854, 0.8418, 0.4717, 0.8722, 0.4329, 0.8342, 0.4533, 0.8418, 0.4717, 0.8833, 0.4496, 0.9056, 0.4056, 0.8722, 0.4329, 0.8833, 0.4496, 0.9197, 0.4197, 0.9329, 0.3722, 0.9056, 0.4056, 0.9197, 0.4197, 0.9496, 0.3833, 0.9533, 0.3342, 0.9329, 0.3722, 0.9496, 0.3833, 0.9717, 0.3418, 0.9655, 0.2939, 0.9533, 0.3342, 0.9717, 0.3418, 0.9854, 0.2968, 0.9655, 0.2061, 0.9655, 0.2939, 0.9854, 0.2968, 0.9854, 0.2032, 0.9533, 0.1658, 0.9655, 0.2061, 0.9854, 0.2032, 0.9717, 0.1582, 0.9329, 0.1278, 0.9533, 0.1658, 0.9717, 0.1582, 0.9496, 0.1167, 0.9056, 0.09442, 0.9329, 0.1278, 0.9496, 0.1167, 0.9197, 0.08029, 0.8722, 0.06705, 0.9056, 0.09442, 0.9197, 0.08029, 0.8833, 0.05045, 0.8342, 0.04672, 0.8722, 0.06705, 0.8833, 0.05045, 0.8418, 0.02827, 0.7939, 0.03449, 0.8342, 0.04672, 0.8418, 0.02827, 0.7968, 0.01461, 0.7061, 0.03449, 0.7939, 0.03449, 0.7968, 0.01461, 0.7032, 0.01461, 0.6658, 0.04672, 0.7061, 0.03449, 0.7032, 0.01461, 0.6582, 0.02827, 0.6278, 0.06705, 0.6658, 0.04672, 0.6582, 0.02827, 0.6167, 0.05045, 0.5944, 0.09442, 0.6278, 0.06705, 0.6167, 0.05045, 0.5803, 0.08029, 0.5671, 0.1278, 0.5944, 0.09442, 0.5803, 0.08029, 0.5504, 0.1167, 0.5467, 0.1658, 0.5671, 0.1278, 0.5504, 0.1167, 0.5283, 0.1582, 0.5345, 0.2061, 0.5467, 0.1658, 0.5283, 0.1582, 0.5146, 0.2032, 0.5345, 0.2939, 0.5345, 0.2061, 0.5146, 0.2032, 0.5146, 0.2968, 0.5467, 0.3342, 0.5345, 0.2939, 0.5146, 0.2968, 0.5283, 0.3418, 0.5671, 0.3722, 0.5467, 0.3342, 0.5283, 0.3418, 0.5504, 0.3833, 0.5944, 0.4056, 0.5671, 0.3722, 0.5504, 0.3833, 0.5803, 0.4197, 0.6278, 0.4329, 0.5944, 0.4056, 0.5803, 0.4197, 0.6167, 0.4496, 0.6658, 0.4533, 0.6278, 0.4329, 0.6167, 0.4496, 0.6582, 0.4717, 0.7061, 0.4655, 0.6658, 0.4533, 0.6582, 0.4717, 0.7032, 0.4854, 0.7939, 0.4655, 0.7061, 0.4655, 0.7032, 0.4854, 0.7968, 0.4854, 0.7927, 0.4576, 0.8311, 0.4459, 0.8678, 0.4263, 0.8999, 0.3999, 0.9263, 0.3678, 0.9459, 0.3311, 0.9576, 0.2927, 0.9576, 0.2073, 0.9459, 0.1689, 0.9263, 0.1322, 0.8999, 0.1001, 0.8678, 0.0737, 0.8311, 0.05411, 0.7927, 0.04244, 0.7073, 0.04244, 0.6689, 0.05411, 0.6322, 0.0737, 0.6001, 0.1001, 0.5737, 0.1322, 0.5541, 0.1689, 0.5424, 0.2073, 0.5424, 0.2927, 0.5541, 0.3311, 0.5737, 0.3678, 0.6001, 0.3999, 0.6322, 0.4263, 0.6689, 0.4459, 0.7073, 0.4576, 0.6278, 0.4329, 0.6658, 0.4533, 0.6658, 0.4533, 0.6278, 0.4329, 0.8342, 0.04672, 0.7939, 0.03449, 0.7939, 0.03449, 0.8342, 0.04672, 0.6658, 0.4533, 0.7061, 0.4655, 0.7061, 0.4655, 0.6658, 0.4533, 0.7939, 0.03449, 0.7061, 0.03449, 0.7061, 0.03449, 0.7939, 0.03449, 0.7939, 0.4655, 0.8342, 0.4533, 0.8342, 0.4533, 0.7939, 0.4655, 0.7061, 0.4655, 0.7939, 0.4655, 0.7939, 0.4655, 0.7061, 0.4655, 0.7061, 0.03449, 0.6658, 0.04672, 0.6658, 0.04672, 0.7061, 0.03449, 0.8342, 0.4533, 0.8722, 0.4329, 0.8722, 0.4329, 0.8342, 0.4533, 0.6658, 0.04672, 0.6278, 0.06705, 0.6278, 0.06705, 0.6658, 0.04672, 0.8722, 0.4329, 0.9056, 0.4056, 0.9056, 0.4056, 0.8722, 0.4329, 0.6278, 0.06705, 0.5944, 0.09442, 0.5944, 0.09442, 0.6278, 0.06705, 0.9056, 0.4056, 0.9329, 0.3722, 0.9329, 0.3722, 0.9056, 0.4056, 0.5944, 0.09442, 0.5671, 0.1278, 0.5671, 0.1278, 0.5944, 0.09442, 0.9329, 0.3722, 0.9533, 0.3342, 0.9533, 0.3342, 0.9329, 0.3722, 0.5671, 0.1278, 0.5467, 0.1658, 0.5467, 0.1658, 0.5671, 0.1278, 0.9533, 0.3342, 0.9655, 0.2939, 0.9655, 0.2939, 0.9533, 0.3342, 0.5467, 0.1658, 0.5345, 0.2061, 0.5345, 0.2061, 0.5467, 0.1658, 0.9655, 0.2939, 0.9655, 0.2061, 0.9655, 0.2061, 0.9655, 0.2939, 0.5345, 0.2061, 0.5345, 0.2939, 0.5345, 0.2939, 0.5345, 0.2061, 0.9655, 0.2061, 0.9533, 0.1658, 0.9533, 0.1658, 0.9655, 0.2061, 0.5345, 0.2939, 0.5467, 0.3342, 0.5467, 0.3342, 0.5345, 0.2939, 0.9533, 0.1658, 0.9329, 0.1278, 0.9329, 0.1278, 0.9533, 0.1658, 0.5467, 0.3342, 0.5671, 0.3722, 0.5671, 0.3722, 0.5467, 0.3342, 0.9329, 0.1278, 0.9056, 0.09442, 0.9056, 0.09442, 0.9329, 0.1278, 0.5671, 0.3722, 0.5944, 0.4056, 0.5944, 0.4056, 0.5671, 0.3722, 0.9056, 0.09442, 0.8722, 0.06705, 0.8722, 0.06705, 0.9056, 0.09442, 0.5944, 0.4056, 0.6278, 0.4329, 0.6278, 0.4329, 0.5944, 0.4056, 0.8311, 0.4459, 0.7927, 0.4576, 0.7939, 0.4655, 0.8342, 0.4533, 0.8678, 0.4263, 0.8311, 0.4459, 0.8342, 0.4533, 0.8722, 0.4329, 0.8999, 0.3999, 0.8678, 0.4263, 0.8722, 0.4329, 0.9056, 0.4056, 0.9263, 0.3678, 0.8999, 0.3999, 0.9056, 0.4056, 0.9329, 0.3722, 0.9459, 0.3311, 0.9263, 0.3678, 0.9329, 0.3722, 0.9533, 0.3342, 0.9576, 0.2927, 0.9459, 0.3311, 0.9533, 0.3342, 0.9655, 0.2939, 0.9576, 0.2073, 0.9576, 0.2927, 0.9655, 0.2939, 0.9655, 0.2061, 0.9459, 0.1689, 0.9576, 0.2073, 0.9655, 0.2061, 0.9533, 0.1658, 0.9263, 0.1322, 0.9459, 0.1689, 0.9533, 0.1658, 0.9329, 0.1278, 0.8999, 0.1001, 0.9263, 0.1322, 0.9329, 0.1278, 0.9056, 0.09442, 0.8678, 0.0737, 0.8999, 0.1001, 0.9056, 0.09442, 0.8722, 0.06705, 0.8311, 0.05411, 0.8678, 0.0737, 0.8722, 0.06705, 0.8342, 0.04672, 0.7927, 0.04244, 0.8311, 0.05411, 0.8342, 0.04672, 0.7939, 0.03449, 0.7073, 0.04244, 0.7927, 0.04244, 0.7939, 0.03449, 0.7061, 0.03449, 0.6689, 0.05411, 0.7073, 0.04244, 0.7061, 0.03449, 0.6658, 0.04672, 0.6322, 0.0737, 0.6689, 0.05411, 0.6658, 0.04672, 0.6278, 0.06705, 0.6001, 0.1001, 0.6322, 0.0737, 0.6278, 0.06705, 0.5944, 0.09442, 0.5737, 0.1322, 0.6001, 0.1001, 0.5944, 0.09442, 0.5671, 0.1278, 0.5541, 0.1689, 0.5737, 0.1322, 0.5671, 0.1278, 0.5467, 0.1658, 0.5424, 0.2073, 0.5541, 0.1689, 0.5467, 0.1658, 0.5345, 0.2061, 0.5424, 0.2927, 0.5424, 0.2073, 0.5345, 0.2061, 0.5345, 0.2939, 0.5541, 0.3311, 0.5424, 0.2927, 0.5345, 0.2939, 0.5467, 0.3342, 0.5737, 0.3678, 0.5541, 0.3311, 0.5467, 0.3342, 0.5671, 0.3722, 0.6001, 0.3999, 0.5737, 0.3678, 0.5671, 0.3722, 0.5944, 0.4056, 0.6322, 0.4263, 0.6001, 0.3999, 0.5944, 0.4056, 0.6278, 0.4329, 0.6689, 0.4459, 0.6322, 0.4263, 0.6278, 0.4329, 0.6658, 0.4533, 0.7073, 0.4576, 0.6689, 0.4459, 0.6658, 0.4533, 0.7061, 0.4655, 0.7927, 0.4576, 0.7073, 0.4576, 0.7061, 0.4655, 0.7939, 0.4655])
me_cone_002.update()

# ---- objects
ob_cone = bpy.data.objects.new('Cone', me_cone)
ob_cone_001 = bpy.data.objects.new('Cone.001', me_cone_001)
ob_cone_002 = bpy.data.objects.new('Cone.002', me_cone_002)

# ---- transforms, parenting, visibility, modifiers, constraints
ob_cone.location = (0.0, 0.0, 2.069)
ob_cone.scale = (0.5, 0.5, 0.5)
ob_cone_001.location = (0.0, 0.0, 2.069)
ob_cone_001.scale = (0.5, 0.5, 0.5)
ob_cone_002.location = (0.0, 0.0, 2.069)
ob_cone_002.scale = (0.5, 0.5, 0.5)

# ---- collection membership
col_collection.objects.link(ob_cone)
col_collection.objects.link(ob_cone_001)
col_collection.objects.link(ob_cone_002)

# ---- scene / render settings (as saved in the file)
scene.frame_start = 1; scene.frame_end = 250; scene.frame_set(1)
scene.render.engine = 'BLENDER_EEVEE_NEXT'
scene.cycles.sampling_pattern = 'TABULATED_SOBOL'
scene.view_settings.view_transform = 'Filmic'
bpy.context.view_layer.update()

# ---- added for rendering (the .blend has no active camera and no usable light): camera, sun
cam_auto = bpy.data.cameras.new('AutoCamera')
cam_auto.lens = 50.0
cam_auto.sensor_width = 36.0
cam_auto.clip_end = 1000.0
ob_auto_camera = bpy.data.objects.new('AutoCamera', cam_auto)
scene.collection.objects.link(ob_auto_camera)
ob_auto_camera.location = (4.17377, -5.00853, 4.13933)
ob_auto_camera.rotation_euler = (1.09748, -7.21219e-08, 0.694738)
scene.camera = ob_auto_camera
light_auto_sun = bpy.data.lights.new('AutoSun', 'SUN')
light_auto_sun.energy = 3.0
light_auto_sun.angle = 0.0523599
ob_auto_sun = bpy.data.objects.new('AutoSun', light_auto_sun)
scene.collection.objects.link(ob_auto_sun)
ob_auto_sun.rotation_euler = (0.872665, 0.174533, 0.523599)
bpy.context.view_layer.update()
